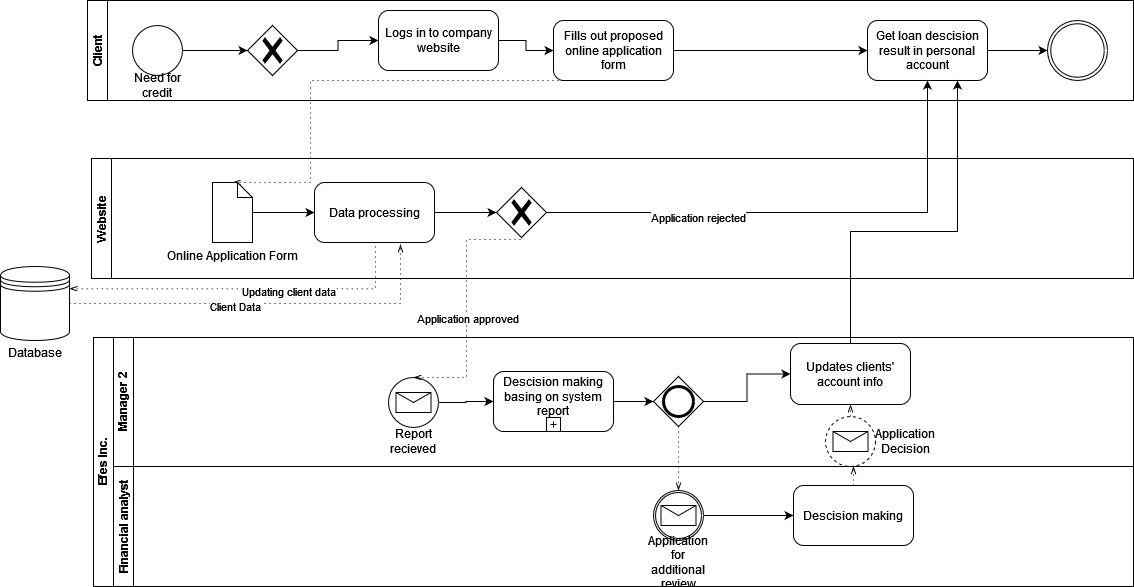

The diagram above was exported from draw.io. Its source (the exported page's mxGraphModel, read from the mxfile embedded in the PNG):
<mxGraphModel dx="2531" dy="1453" grid="0" gridSize="10" guides="1" tooltips="1" connect="1" arrows="1" fold="1" page="0" pageScale="1" pageWidth="850" pageHeight="1100" background="#ffffff" math="0" shadow="0">
  <root>
    <mxCell id="0" />
    <mxCell id="1" parent="0" />
    <mxCell id="O3Ki5WUJp6CZSnyUlpw8-7" value="Efes Inc." style="swimlane;html=1;childLayout=stackLayout;resizeParent=1;resizeParentMax=0;horizontal=0;startSize=20;horizontalStack=0;whiteSpace=wrap;" vertex="1" parent="1">
      <mxGeometry x="-1000" y="-167" width="1040" height="249" as="geometry" />
    </mxCell>
    <mxCell id="O3Ki5WUJp6CZSnyUlpw8-9" value="Manager 2" style="swimlane;html=1;startSize=20;horizontal=0;" vertex="1" parent="O3Ki5WUJp6CZSnyUlpw8-7">
      <mxGeometry x="20" width="1020" height="129" as="geometry" />
    </mxCell>
    <mxCell id="O3Ki5WUJp6CZSnyUlpw8-47" style="edgeStyle=orthogonalEdgeStyle;rounded=0;orthogonalLoop=1;jettySize=auto;html=1;" edge="1" parent="O3Ki5WUJp6CZSnyUlpw8-9" source="O3Ki5WUJp6CZSnyUlpw8-22" target="O3Ki5WUJp6CZSnyUlpw8-46">
      <mxGeometry relative="1" as="geometry" />
    </mxCell>
    <mxCell id="O3Ki5WUJp6CZSnyUlpw8-22" value="" style="points=[[0.145,0.145,0],[0.5,0,0],[0.855,0.145,0],[1,0.5,0],[0.855,0.855,0],[0.5,1,0],[0.145,0.855,0],[0,0.5,0]];shape=mxgraph.bpmn.event;html=1;verticalLabelPosition=bottom;labelBackgroundColor=#ffffff;verticalAlign=top;align=center;perimeter=ellipsePerimeter;outlineConnect=0;aspect=fixed;outline=standard;symbol=message;" vertex="1" parent="O3Ki5WUJp6CZSnyUlpw8-9">
      <mxGeometry x="275" y="40" width="50" height="50" as="geometry" />
    </mxCell>
    <mxCell id="O3Ki5WUJp6CZSnyUlpw8-46" value="Descision making basing on system report" style="points=[[0.25,0,0],[0.5,0,0],[0.75,0,0],[1,0.25,0],[1,0.5,0],[1,0.75,0],[0.75,1,0],[0.5,1,0],[0.25,1,0],[0,0.75,0],[0,0.5,0],[0,0.25,0]];shape=mxgraph.bpmn.task;whiteSpace=wrap;rectStyle=rounded;size=10;html=1;container=1;expand=0;collapsible=0;taskMarker=abstract;isLoopSub=1;top=1;spacingTop=-10;" vertex="1" parent="O3Ki5WUJp6CZSnyUlpw8-9">
      <mxGeometry x="380" y="34" width="120" height="60" as="geometry" />
    </mxCell>
    <mxCell id="O3Ki5WUJp6CZSnyUlpw8-48" value="" style="points=[[0.25,0.25,0],[0.5,0,0],[0.75,0.25,0],[1,0.5,0],[0.75,0.75,0],[0.5,1,0],[0.25,0.75,0],[0,0.5,0]];shape=mxgraph.bpmn.gateway2;html=1;verticalLabelPosition=bottom;labelBackgroundColor=#ffffff;verticalAlign=top;align=center;perimeter=rhombusPerimeter;outlineConnect=0;outline=end;symbol=general;" vertex="1" parent="O3Ki5WUJp6CZSnyUlpw8-9">
      <mxGeometry x="540" y="39" width="50" height="50" as="geometry" />
    </mxCell>
    <mxCell id="O3Ki5WUJp6CZSnyUlpw8-49" style="edgeStyle=orthogonalEdgeStyle;rounded=0;orthogonalLoop=1;jettySize=auto;html=1;entryX=0;entryY=0.5;entryDx=0;entryDy=0;entryPerimeter=0;" edge="1" parent="O3Ki5WUJp6CZSnyUlpw8-9" source="O3Ki5WUJp6CZSnyUlpw8-46" target="O3Ki5WUJp6CZSnyUlpw8-48">
      <mxGeometry relative="1" as="geometry" />
    </mxCell>
    <mxCell id="O3Ki5WUJp6CZSnyUlpw8-23" value="Report recieved" style="text;html=1;align=center;verticalAlign=middle;whiteSpace=wrap;rounded=0;" vertex="1" parent="O3Ki5WUJp6CZSnyUlpw8-9">
      <mxGeometry x="270" y="89" width="60" height="30" as="geometry" />
    </mxCell>
    <mxCell id="O3Ki5WUJp6CZSnyUlpw8-96" value="Updates clients' account info" style="points=[[0.25,0,0],[0.5,0,0],[0.75,0,0],[1,0.25,0],[1,0.5,0],[1,0.75,0],[0.75,1,0],[0.5,1,0],[0.25,1,0],[0,0.75,0],[0,0.5,0],[0,0.25,0]];shape=mxgraph.bpmn.task;whiteSpace=wrap;rectStyle=rounded;size=10;html=1;container=1;expand=0;collapsible=0;taskMarker=abstract;" vertex="1" parent="O3Ki5WUJp6CZSnyUlpw8-9">
      <mxGeometry x="677" y="6" width="120" height="61" as="geometry" />
    </mxCell>
    <mxCell id="O3Ki5WUJp6CZSnyUlpw8-98" value="" style="points=[[0.145,0.145,0],[0.5,0,0],[0.855,0.145,0],[1,0.5,0],[0.855,0.855,0],[0.5,1,0],[0.145,0.855,0],[0,0.5,0]];shape=mxgraph.bpmn.event;html=1;verticalLabelPosition=bottom;labelBackgroundColor=#ffffff;verticalAlign=top;align=center;perimeter=ellipsePerimeter;outlineConnect=0;aspect=fixed;outline=eventNonint;symbol=message;" vertex="1" parent="O3Ki5WUJp6CZSnyUlpw8-9">
      <mxGeometry x="712" y="79" width="50" height="50" as="geometry" />
    </mxCell>
    <mxCell id="O3Ki5WUJp6CZSnyUlpw8-102" value="" style="edgeStyle=elbowEdgeStyle;fontSize=12;html=1;endFill=0;startFill=0;endSize=6;startSize=6;dashed=1;dashPattern=1 4;endArrow=openThin;startArrow=none;rounded=0;exitX=0.5;exitY=0;exitDx=0;exitDy=0;exitPerimeter=0;entryX=0.5;entryY=1;entryDx=0;entryDy=0;entryPerimeter=0;" edge="1" parent="O3Ki5WUJp6CZSnyUlpw8-9" source="O3Ki5WUJp6CZSnyUlpw8-98" target="O3Ki5WUJp6CZSnyUlpw8-96">
      <mxGeometry width="160" relative="1" as="geometry">
        <mxPoint x="750" y="158" as="sourcePoint" />
        <mxPoint x="750" y="139" as="targetPoint" />
      </mxGeometry>
    </mxCell>
    <mxCell id="O3Ki5WUJp6CZSnyUlpw8-103" style="edgeStyle=orthogonalEdgeStyle;rounded=0;orthogonalLoop=1;jettySize=auto;html=1;entryX=0;entryY=0.5;entryDx=0;entryDy=0;entryPerimeter=0;" edge="1" parent="O3Ki5WUJp6CZSnyUlpw8-9" source="O3Ki5WUJp6CZSnyUlpw8-48" target="O3Ki5WUJp6CZSnyUlpw8-96">
      <mxGeometry relative="1" as="geometry" />
    </mxCell>
    <mxCell id="O3Ki5WUJp6CZSnyUlpw8-105" value="Application Decision" style="text;html=1;align=center;verticalAlign=middle;whiteSpace=wrap;rounded=0;" vertex="1" parent="O3Ki5WUJp6CZSnyUlpw8-9">
      <mxGeometry x="762" y="89" width="60" height="30" as="geometry" />
    </mxCell>
    <mxCell id="O3Ki5WUJp6CZSnyUlpw8-52" value="" style="edgeStyle=elbowEdgeStyle;fontSize=12;html=1;endFill=0;startFill=0;endSize=6;startSize=6;dashed=1;dashPattern=1 4;endArrow=openThin;startArrow=none;rounded=0;exitX=0.5;exitY=1;exitDx=0;exitDy=0;exitPerimeter=0;entryX=0.5;entryY=0;entryDx=0;entryDy=0;entryPerimeter=0;" edge="1" parent="O3Ki5WUJp6CZSnyUlpw8-7" source="O3Ki5WUJp6CZSnyUlpw8-48" target="O3Ki5WUJp6CZSnyUlpw8-50">
      <mxGeometry width="160" relative="1" as="geometry">
        <mxPoint x="400" y="110" as="sourcePoint" />
        <mxPoint x="560" y="110" as="targetPoint" />
      </mxGeometry>
    </mxCell>
    <mxCell id="O3Ki5WUJp6CZSnyUlpw8-10" value="Financial analyst" style="swimlane;html=1;startSize=20;horizontal=0;" vertex="1" parent="O3Ki5WUJp6CZSnyUlpw8-7">
      <mxGeometry x="20" y="129" width="1020" height="120" as="geometry" />
    </mxCell>
    <mxCell id="O3Ki5WUJp6CZSnyUlpw8-55" style="edgeStyle=orthogonalEdgeStyle;rounded=0;orthogonalLoop=1;jettySize=auto;html=1;" edge="1" parent="O3Ki5WUJp6CZSnyUlpw8-10" source="O3Ki5WUJp6CZSnyUlpw8-50" target="O3Ki5WUJp6CZSnyUlpw8-54">
      <mxGeometry relative="1" as="geometry" />
    </mxCell>
    <mxCell id="O3Ki5WUJp6CZSnyUlpw8-50" value="" style="points=[[0.145,0.145,0],[0.5,0,0],[0.855,0.145,0],[1,0.5,0],[0.855,0.855,0],[0.5,1,0],[0.145,0.855,0],[0,0.5,0]];shape=mxgraph.bpmn.event;html=1;verticalLabelPosition=bottom;labelBackgroundColor=#ffffff;verticalAlign=top;align=center;perimeter=ellipsePerimeter;outlineConnect=0;aspect=fixed;outline=catching;symbol=message;" vertex="1" parent="O3Ki5WUJp6CZSnyUlpw8-10">
      <mxGeometry x="540" y="24" width="50" height="50" as="geometry" />
    </mxCell>
    <mxCell id="O3Ki5WUJp6CZSnyUlpw8-53" value="Application for additional review" style="text;html=1;align=center;verticalAlign=middle;whiteSpace=wrap;rounded=0;" vertex="1" parent="O3Ki5WUJp6CZSnyUlpw8-10">
      <mxGeometry x="529" y="81" width="72" height="30" as="geometry" />
    </mxCell>
    <mxCell id="O3Ki5WUJp6CZSnyUlpw8-54" value="Descision making" style="points=[[0.25,0,0],[0.5,0,0],[0.75,0,0],[1,0.25,0],[1,0.5,0],[1,0.75,0],[0.75,1,0],[0.5,1,0],[0.25,1,0],[0,0.75,0],[0,0.5,0],[0,0.25,0]];shape=mxgraph.bpmn.task;whiteSpace=wrap;rectStyle=rounded;size=10;html=1;container=1;expand=0;collapsible=0;taskMarker=abstract;" vertex="1" parent="O3Ki5WUJp6CZSnyUlpw8-10">
      <mxGeometry x="680" y="19" width="120" height="60" as="geometry" />
    </mxCell>
    <mxCell id="O3Ki5WUJp6CZSnyUlpw8-101" value="" style="edgeStyle=elbowEdgeStyle;fontSize=12;html=1;endFill=0;startFill=0;endSize=6;startSize=6;dashed=1;dashPattern=1 4;endArrow=openThin;startArrow=none;rounded=0;exitX=0.5;exitY=0;exitDx=0;exitDy=0;exitPerimeter=0;" edge="1" parent="O3Ki5WUJp6CZSnyUlpw8-7" source="O3Ki5WUJp6CZSnyUlpw8-54" target="O3Ki5WUJp6CZSnyUlpw8-98">
      <mxGeometry width="160" relative="1" as="geometry">
        <mxPoint x="410" y="-22" as="sourcePoint" />
        <mxPoint x="764" y="132" as="targetPoint" />
      </mxGeometry>
    </mxCell>
    <mxCell id="O3Ki5WUJp6CZSnyUlpw8-14" value="&lt;b&gt;Client&lt;/b&gt;" style="swimlane;html=1;startSize=20;fontStyle=0;collapsible=0;horizontal=0;swimlaneLine=1;swimlaneFillColor=none;strokeWidth=1;whiteSpace=wrap;strokeColor=default;fillColor=none;" vertex="1" parent="1">
      <mxGeometry x="-1006" y="-504" width="1046" height="100" as="geometry" />
    </mxCell>
    <mxCell id="O3Ki5WUJp6CZSnyUlpw8-19" style="edgeStyle=orthogonalEdgeStyle;rounded=0;orthogonalLoop=1;jettySize=auto;html=1;" edge="1" parent="O3Ki5WUJp6CZSnyUlpw8-14" source="O3Ki5WUJp6CZSnyUlpw8-91" target="O3Ki5WUJp6CZSnyUlpw8-18">
      <mxGeometry relative="1" as="geometry" />
    </mxCell>
    <mxCell id="O3Ki5WUJp6CZSnyUlpw8-15" value="" style="points=[[0.145,0.145,0],[0.5,0,0],[0.855,0.145,0],[1,0.5,0],[0.855,0.855,0],[0.5,1,0],[0.145,0.855,0],[0,0.5,0]];shape=mxgraph.bpmn.event;html=1;verticalLabelPosition=bottom;labelBackgroundColor=#ffffff;verticalAlign=top;align=center;perimeter=ellipsePerimeter;outlineConnect=0;aspect=fixed;outline=standard;symbol=general;" vertex="1" parent="O3Ki5WUJp6CZSnyUlpw8-14">
      <mxGeometry x="45" y="25" width="50" height="50" as="geometry" />
    </mxCell>
    <mxCell id="O3Ki5WUJp6CZSnyUlpw8-16" value="Need for credit" style="text;html=1;align=center;verticalAlign=middle;whiteSpace=wrap;rounded=0;" vertex="1" parent="O3Ki5WUJp6CZSnyUlpw8-14">
      <mxGeometry x="30" y="70" width="80" height="30" as="geometry" />
    </mxCell>
    <mxCell id="O3Ki5WUJp6CZSnyUlpw8-32" style="edgeStyle=orthogonalEdgeStyle;rounded=0;orthogonalLoop=1;jettySize=auto;html=1;" edge="1" parent="O3Ki5WUJp6CZSnyUlpw8-14" source="O3Ki5WUJp6CZSnyUlpw8-18" target="O3Ki5WUJp6CZSnyUlpw8-21">
      <mxGeometry relative="1" as="geometry" />
    </mxCell>
    <mxCell id="O3Ki5WUJp6CZSnyUlpw8-18" value="Logs in to company website" style="rounded=1;whiteSpace=wrap;html=1;container=1;collapsible=0;absoluteArcSize=1;arcSize=20;childLayout=stackLayout;horizontal=1;horizontalStack=0;resizeParent=1;resizeParentMax=0;resizeLast=0;" vertex="1" parent="O3Ki5WUJp6CZSnyUlpw8-14">
      <mxGeometry x="291" y="10" width="120" height="60" as="geometry" />
    </mxCell>
    <mxCell id="O3Ki5WUJp6CZSnyUlpw8-20" value="" style="points=[[0.145,0.145,0],[0.5,0,0],[0.855,0.145,0],[1,0.5,0],[0.855,0.855,0],[0.5,1,0],[0.145,0.855,0],[0,0.5,0]];shape=mxgraph.bpmn.event;html=1;verticalLabelPosition=bottom;labelBackgroundColor=#ffffff;verticalAlign=top;align=center;perimeter=ellipsePerimeter;outlineConnect=0;aspect=fixed;outline=throwing;symbol=general;" vertex="1" parent="O3Ki5WUJp6CZSnyUlpw8-14">
      <mxGeometry x="960" y="20" width="60" height="60" as="geometry" />
    </mxCell>
    <mxCell id="O3Ki5WUJp6CZSnyUlpw8-63" style="edgeStyle=orthogonalEdgeStyle;rounded=0;orthogonalLoop=1;jettySize=auto;html=1;" edge="1" parent="O3Ki5WUJp6CZSnyUlpw8-14" source="O3Ki5WUJp6CZSnyUlpw8-21" target="O3Ki5WUJp6CZSnyUlpw8-61">
      <mxGeometry relative="1" as="geometry" />
    </mxCell>
    <mxCell id="O3Ki5WUJp6CZSnyUlpw8-21" value="Fills out proposed online application form" style="rounded=1;whiteSpace=wrap;html=1;container=1;collapsible=0;absoluteArcSize=1;arcSize=20;childLayout=stackLayout;horizontal=1;horizontalStack=0;resizeParent=1;resizeParentMax=0;resizeLast=0;" vertex="1" parent="O3Ki5WUJp6CZSnyUlpw8-14">
      <mxGeometry x="466" y="20" width="120" height="60" as="geometry" />
    </mxCell>
    <mxCell id="O3Ki5WUJp6CZSnyUlpw8-62" style="edgeStyle=orthogonalEdgeStyle;rounded=0;orthogonalLoop=1;jettySize=auto;html=1;" edge="1" parent="O3Ki5WUJp6CZSnyUlpw8-14" source="O3Ki5WUJp6CZSnyUlpw8-61" target="O3Ki5WUJp6CZSnyUlpw8-20">
      <mxGeometry relative="1" as="geometry" />
    </mxCell>
    <mxCell id="O3Ki5WUJp6CZSnyUlpw8-61" value="Get loan descision result in personal account" style="rounded=1;whiteSpace=wrap;html=1;container=1;collapsible=0;absoluteArcSize=1;arcSize=20;childLayout=stackLayout;horizontal=1;horizontalStack=0;resizeParent=1;resizeParentMax=0;resizeLast=0;" vertex="1" parent="O3Ki5WUJp6CZSnyUlpw8-14">
      <mxGeometry x="780" y="20" width="120" height="60" as="geometry" />
    </mxCell>
    <mxCell id="O3Ki5WUJp6CZSnyUlpw8-91" value="" style="points=[[0.25,0.25,0],[0.5,0,0],[0.75,0.25,0],[1,0.5,0],[0.75,0.75,0],[0.5,1,0],[0.25,0.75,0],[0,0.5,0]];shape=mxgraph.bpmn.gateway2;html=1;verticalLabelPosition=bottom;labelBackgroundColor=#ffffff;verticalAlign=top;align=center;perimeter=rhombusPerimeter;outlineConnect=0;outline=none;symbol=none;gwType=exclusive;" vertex="1" parent="O3Ki5WUJp6CZSnyUlpw8-14">
      <mxGeometry x="160" y="25" width="50" height="50" as="geometry" />
    </mxCell>
    <mxCell id="O3Ki5WUJp6CZSnyUlpw8-94" value="" style="edgeStyle=orthogonalEdgeStyle;rounded=0;orthogonalLoop=1;jettySize=auto;html=1;" edge="1" parent="O3Ki5WUJp6CZSnyUlpw8-14" source="O3Ki5WUJp6CZSnyUlpw8-15" target="O3Ki5WUJp6CZSnyUlpw8-91">
      <mxGeometry relative="1" as="geometry">
        <mxPoint x="-911" y="-454" as="sourcePoint" />
        <mxPoint x="-714" y="-454" as="targetPoint" />
      </mxGeometry>
    </mxCell>
    <mxCell id="O3Ki5WUJp6CZSnyUlpw8-72" value="" style="edgeStyle=elbowEdgeStyle;fontSize=12;html=1;endFill=0;startFill=0;endSize=6;startSize=6;dashed=1;dashPattern=1 4;endArrow=openThin;startArrow=none;rounded=0;exitX=0.5;exitY=1;exitDx=0;exitDy=0;entryX=0.5;entryY=0;entryDx=0;entryDy=0;entryPerimeter=0;" edge="1" parent="O3Ki5WUJp6CZSnyUlpw8-14" source="O3Ki5WUJp6CZSnyUlpw8-21" target="O3Ki5WUJp6CZSnyUlpw8-68">
      <mxGeometry width="160" relative="1" as="geometry">
        <mxPoint x="416" y="315" as="sourcePoint" />
        <mxPoint x="576" y="315" as="targetPoint" />
        <Array as="points">
          <mxPoint x="223" y="129" />
        </Array>
      </mxGeometry>
    </mxCell>
    <mxCell id="O3Ki5WUJp6CZSnyUlpw8-65" value="Website" style="swimlane;startSize=20;horizontal=0;html=1;whiteSpace=wrap;" vertex="1" parent="1">
      <mxGeometry x="-1002" y="-346" width="1042" height="120" as="geometry" />
    </mxCell>
    <mxCell id="O3Ki5WUJp6CZSnyUlpw8-76" style="edgeStyle=orthogonalEdgeStyle;rounded=0;orthogonalLoop=1;jettySize=auto;html=1;entryX=0;entryY=0.5;entryDx=0;entryDy=0;" edge="1" parent="O3Ki5WUJp6CZSnyUlpw8-65" source="O3Ki5WUJp6CZSnyUlpw8-68" target="O3Ki5WUJp6CZSnyUlpw8-74">
      <mxGeometry relative="1" as="geometry" />
    </mxCell>
    <mxCell id="O3Ki5WUJp6CZSnyUlpw8-68" value="Online Application Form" style="shape=mxgraph.bpmn.data;labelPosition=center;verticalLabelPosition=bottom;align=center;verticalAlign=top;size=15;html=1;" vertex="1" parent="O3Ki5WUJp6CZSnyUlpw8-65">
      <mxGeometry x="121" y="24" width="40" height="60" as="geometry" />
    </mxCell>
    <mxCell id="O3Ki5WUJp6CZSnyUlpw8-74" value="Data processing" style="rounded=1;whiteSpace=wrap;html=1;container=1;collapsible=0;absoluteArcSize=1;arcSize=20;childLayout=stackLayout;horizontal=1;horizontalStack=0;resizeParent=1;resizeParentMax=0;resizeLast=0;" vertex="1" parent="O3Ki5WUJp6CZSnyUlpw8-65">
      <mxGeometry x="223" y="24" width="120" height="60" as="geometry" />
    </mxCell>
    <mxCell id="O3Ki5WUJp6CZSnyUlpw8-81" value="" style="points=[[0.25,0.25,0],[0.5,0,0],[0.75,0.25,0],[1,0.5,0],[0.75,0.75,0],[0.5,1,0],[0.25,0.75,0],[0,0.5,0]];shape=mxgraph.bpmn.gateway2;html=1;verticalLabelPosition=bottom;labelBackgroundColor=#ffffff;verticalAlign=top;align=center;perimeter=rhombusPerimeter;outlineConnect=0;outline=none;symbol=none;gwType=exclusive;" vertex="1" parent="O3Ki5WUJp6CZSnyUlpw8-65">
      <mxGeometry x="405" y="29" width="50" height="50" as="geometry" />
    </mxCell>
    <mxCell id="O3Ki5WUJp6CZSnyUlpw8-82" style="edgeStyle=orthogonalEdgeStyle;rounded=0;orthogonalLoop=1;jettySize=auto;html=1;entryX=0;entryY=0.5;entryDx=0;entryDy=0;entryPerimeter=0;" edge="1" parent="O3Ki5WUJp6CZSnyUlpw8-65" source="O3Ki5WUJp6CZSnyUlpw8-74" target="O3Ki5WUJp6CZSnyUlpw8-81">
      <mxGeometry relative="1" as="geometry" />
    </mxCell>
    <mxCell id="O3Ki5WUJp6CZSnyUlpw8-67" value="" style="shape=datastore;html=1;labelPosition=center;verticalLabelPosition=bottom;align=center;verticalAlign=top;" vertex="1" parent="1">
      <mxGeometry x="-1093" y="-238" width="69" height="74" as="geometry" />
    </mxCell>
    <mxCell id="O3Ki5WUJp6CZSnyUlpw8-77" value="" style="edgeStyle=elbowEdgeStyle;fontSize=12;html=1;endFill=0;startFill=0;endSize=6;startSize=6;dashed=1;dashPattern=1 4;endArrow=openThin;startArrow=none;rounded=0;exitX=1;exitY=0.5;exitDx=0;exitDy=0;" edge="1" parent="1" source="O3Ki5WUJp6CZSnyUlpw8-67">
      <mxGeometry width="160" relative="1" as="geometry">
        <mxPoint x="-590" y="-189" as="sourcePoint" />
        <mxPoint x="-693" y="-260" as="targetPoint" />
        <Array as="points">
          <mxPoint x="-693" y="-219" />
        </Array>
      </mxGeometry>
    </mxCell>
    <mxCell id="O3Ki5WUJp6CZSnyUlpw8-78" value="Client Data" style="edgeLabel;html=1;align=center;verticalAlign=middle;resizable=0;points=[];" vertex="1" connectable="0" parent="O3Ki5WUJp6CZSnyUlpw8-77">
      <mxGeometry x="-0.1513" y="-2" relative="1" as="geometry">
        <mxPoint as="offset" />
      </mxGeometry>
    </mxCell>
    <mxCell id="O3Ki5WUJp6CZSnyUlpw8-79" value="" style="edgeStyle=elbowEdgeStyle;fontSize=12;html=1;endFill=0;startFill=0;endSize=6;startSize=6;dashed=1;dashPattern=1 4;endArrow=openThin;startArrow=none;rounded=0;exitX=0.5;exitY=1;exitDx=0;exitDy=0;entryX=1;entryY=0.3;entryDx=0;entryDy=0;" edge="1" parent="1" source="O3Ki5WUJp6CZSnyUlpw8-74" target="O3Ki5WUJp6CZSnyUlpw8-67">
      <mxGeometry width="160" relative="1" as="geometry">
        <mxPoint x="-590" y="-189" as="sourcePoint" />
        <mxPoint x="-430" y="-189" as="targetPoint" />
        <Array as="points">
          <mxPoint x="-718" y="-227" />
        </Array>
      </mxGeometry>
    </mxCell>
    <mxCell id="O3Ki5WUJp6CZSnyUlpw8-80" value="Updating client data" style="edgeLabel;html=1;align=center;verticalAlign=middle;resizable=0;points=[];" vertex="1" connectable="0" parent="O3Ki5WUJp6CZSnyUlpw8-79">
      <mxGeometry x="-0.229" y="2" relative="1" as="geometry">
        <mxPoint x="1" as="offset" />
      </mxGeometry>
    </mxCell>
    <mxCell id="O3Ki5WUJp6CZSnyUlpw8-84" value="" style="edgeStyle=elbowEdgeStyle;fontSize=12;html=1;endFill=0;startFill=0;endSize=6;startSize=6;dashed=1;dashPattern=1 4;endArrow=openThin;startArrow=none;rounded=0;entryX=0.5;entryY=0;entryDx=0;entryDy=0;entryPerimeter=0;" edge="1" parent="1" target="O3Ki5WUJp6CZSnyUlpw8-22">
      <mxGeometry width="160" relative="1" as="geometry">
        <mxPoint x="-573" y="-265" as="sourcePoint" />
        <mxPoint x="-430" y="-189" as="targetPoint" />
        <Array as="points">
          <mxPoint x="-627" y="-198" />
        </Array>
      </mxGeometry>
    </mxCell>
    <mxCell id="O3Ki5WUJp6CZSnyUlpw8-85" value="Application approved" style="edgeLabel;html=1;align=center;verticalAlign=middle;resizable=0;points=[];" vertex="1" connectable="0" parent="O3Ki5WUJp6CZSnyUlpw8-84">
      <mxGeometry x="0.0735" relative="1" as="geometry">
        <mxPoint as="offset" />
      </mxGeometry>
    </mxCell>
    <mxCell id="O3Ki5WUJp6CZSnyUlpw8-86" style="edgeStyle=orthogonalEdgeStyle;rounded=0;orthogonalLoop=1;jettySize=auto;html=1;exitX=1;exitY=0.5;exitDx=0;exitDy=0;exitPerimeter=0;" edge="1" parent="1" source="O3Ki5WUJp6CZSnyUlpw8-81" target="O3Ki5WUJp6CZSnyUlpw8-61">
      <mxGeometry relative="1" as="geometry" />
    </mxCell>
    <mxCell id="O3Ki5WUJp6CZSnyUlpw8-87" value="Application rejected" style="edgeLabel;html=1;align=center;verticalAlign=middle;resizable=0;points=[];" vertex="1" connectable="0" parent="O3Ki5WUJp6CZSnyUlpw8-86">
      <mxGeometry x="-0.4113" y="-4" relative="1" as="geometry">
        <mxPoint as="offset" />
      </mxGeometry>
    </mxCell>
    <mxCell id="O3Ki5WUJp6CZSnyUlpw8-104" style="edgeStyle=orthogonalEdgeStyle;rounded=0;orthogonalLoop=1;jettySize=auto;html=1;entryX=0.75;entryY=1;entryDx=0;entryDy=0;" edge="1" parent="1" source="O3Ki5WUJp6CZSnyUlpw8-96" target="O3Ki5WUJp6CZSnyUlpw8-61">
      <mxGeometry relative="1" as="geometry">
        <Array as="points">
          <mxPoint x="-243" y="-273" />
          <mxPoint x="-136" y="-273" />
        </Array>
      </mxGeometry>
    </mxCell>
    <mxCell id="O3Ki5WUJp6CZSnyUlpw8-106" value="Database" style="text;html=1;align=center;verticalAlign=middle;whiteSpace=wrap;rounded=0;" vertex="1" parent="1">
      <mxGeometry x="-1088.5" y="-167" width="60" height="30" as="geometry" />
    </mxCell>
  </root>
</mxGraphModel>